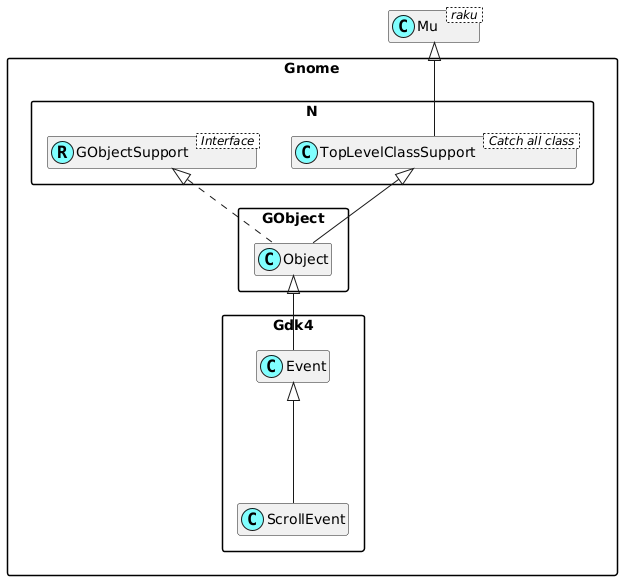

The diagram above was rendered by PlantUML. Its source (embedded in the PNG):
@startuml
'scale 0.8

skinparam packageStyle rectangle
skinparam stereotypeCBackgroundColor #80ffff
set namespaceSeparator ::
hide members

class Mu < raku >

class Gnome::N::TopLevelClassSupport < Catch all class >
Mu <|-- Gnome::N::TopLevelClassSupport

Interface Gnome::N::GObjectSupport < Interface >
class Gnome::N::GObjectSupport <<(R,#80ffff)>>
Gnome::Gdk4::Event <|--- Gnome::Gdk4::ScrollEvent
Gnome::GObject::Object <|-- Gnome::Gdk4::Event
Gnome::N::TopLevelClassSupport <|-- Gnome::GObject::Object
Gnome::N::GObjectSupport <|. Gnome::GObject::Object

@enduml